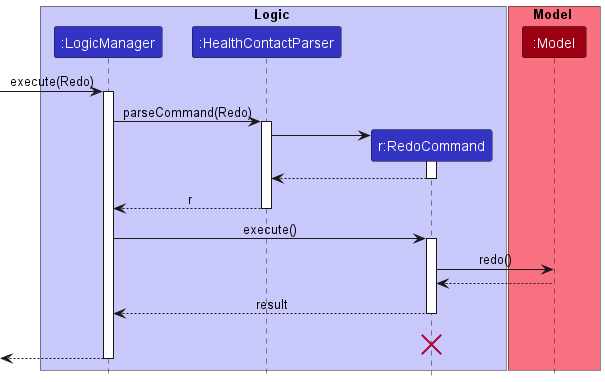

The diagram above was rendered by PlantUML. Its source (embedded in the PNG):
@startuml
!include style.puml

box Logic LOGIC_COLOR_T1
participant ":LogicManager" as LogicManager LOGIC_COLOR
participant ":HealthContactParser" as HealthContactParser LOGIC_COLOR
participant "r:RedoCommand" as RedoCommand LOGIC_COLOR
end box

box Model MODEL_COLOR_T1
participant ":Model" as Model MODEL_COLOR

end box
[-> LogicManager : execute(Redo)
activate LogicManager

LogicManager -> HealthContactParser : parseCommand(Redo)
activate HealthContactParser

create RedoCommand
HealthContactParser -> RedoCommand
activate RedoCommand

RedoCommand --> HealthContactParser
deactivate RedoCommand

HealthContactParser --> LogicManager : r
deactivate HealthContactParser

LogicManager -> RedoCommand : execute()
activate RedoCommand

RedoCommand -> Model : redo()


Model --> RedoCommand
deactivate Model

RedoCommand --> LogicManager : result
deactivate RedoCommand
RedoCommand -[hidden]-> LogicManager : result
destroy RedoCommand

[<--LogicManager
deactivate LogicManager
@enduml